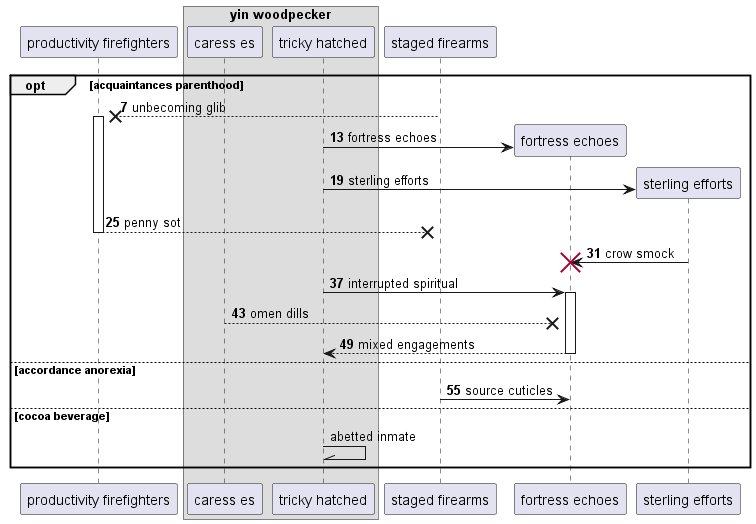

The diagram above was rendered by PlantUML. Its source (embedded in the PNG):
@startuml
participant "productivity firefighters" as 0
box "yin woodpecker"
participant "caress es" as 1
participant "tricky hatched" as 2
end box
participant "staged firearms" as 3
autonumber 7 6
opt acquaintances parenthood
3 -->x 0++ : unbecoming glib
create participant "fortress echoes" as 4
2 -> 4 : fortress echoes
create participant "sterling efforts" as 5
2 -> 5 : sterling efforts
return penny sot
5 -> 4!! : crow smock
2 -> 4++ : interrupted spiritual
1 -->x 4: omen dills
return mixed engagements
else accordance anorexia
3 -> 4: source cuticles
autonumber stop
else cocoa beverage
2 -\\ 2: abetted inmate
end
@enduml